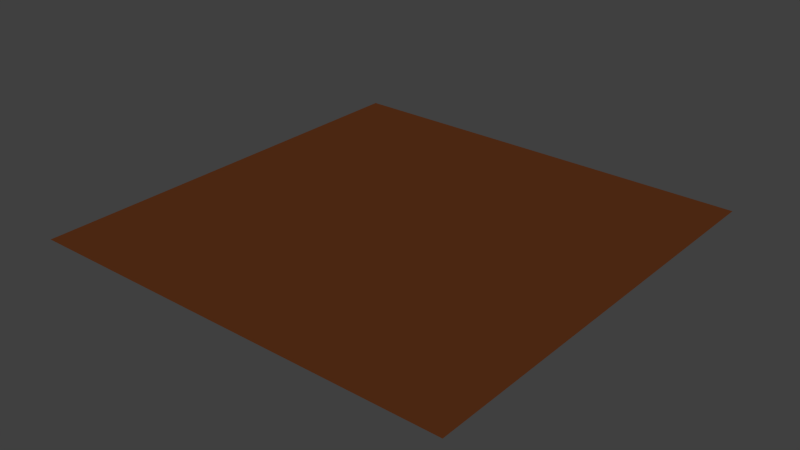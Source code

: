 # Source: kl-grass.blend  (saved by Blender 2.76.0; exported with 4.5.12 LTS)
import bpy
from mathutils import Matrix  # noqa: F401  (used for matrix-valued properties, if any)

bpy.ops.wm.read_factory_settings(use_empty=True)
scene = bpy.context.scene
scene.name = 'Scene'

# ---- collections
col_collection_1 = bpy.data.collections.new('Collection 1'); scene.collection.children.link(col_collection_1)

# ---- materials (node trees are filled in below, after node groups)
mat_material_003 = bpy.data.materials.new('Material.003')
mat_material_003.alpha_threshold = 0.0
mat_material_003.roughness = 0.5
mat_material_004 = bpy.data.materials.new('Material.004')
mat_material_004.alpha_threshold = 0.0
mat_material_004.roughness = 0.5

# ---- material node trees
mat_material_003.use_nodes = True; mat_material_003.node_tree.nodes.clear()
_N = mat_material_003.node_tree.nodes; _L = mat_material_003.node_tree.links
n0 = _N.new('ShaderNodeOutputMaterial'); n0.name = 'Material Output'; n0.location = (300, 300)
n1 = _N.new('ShaderNodeBsdfDiffuse'); n1.name = 'Diffuse BSDF'; n1.location = (10, 300)
n1.inputs[0].default_value = (0.1065, 0.03127, 0.009303, 1.0)
_L.new(n1.outputs[0], n0.inputs[0])
n0.is_active_output = True
mat_material_004.use_nodes = True; mat_material_004.node_tree.nodes.clear()
_N = mat_material_004.node_tree.nodes; _L = mat_material_004.node_tree.links
n0 = _N.new('ShaderNodeOutputMaterial'); n0.name = 'Material Output'; n0.location = (300, 300)
n1 = _N.new('ShaderNodeBsdfDiffuse'); n1.name = 'Diffuse BSDF'; n1.location = (10, 300)
n1.inputs[0].default_value = (0.0, 0.3264, 0.00132, 1.0)
_L.new(n1.outputs[0], n0.inputs[0])
n0.is_active_output = True

# ---- world
world_world = bpy.data.worlds.new('World'); scene.world = world_world
world_world.color = (0.05088, 0.05088, 0.05088)
world_world.use_sun_shadow = False
world_world.sun_shadow_jitter_overblur = 0.0
world_world.cycles.sampling_method = 'MANUAL'
world_world.cycles.sample_map_resolution = 256

# ---- meshes
me_plane = bpy.data.meshes.new('Plane')
me_plane.from_pydata([(-1.0, -1.0, 0.0), (1.0, -1.0, 0.0), (-1.0, 1.0, 0.0), (1.0, 1.0, 0.0)], [], [(0, 1, 3, 2)])
me_plane.materials.append(mat_material_003)
me_plane.materials.append(mat_material_004)
me_plane.use_remesh_preserve_volume = False
me_plane.use_remesh_preserve_attributes = False
me_plane.use_mirror_vertex_groups = False
me_plane.update()

# ---- objects
ob_plane = bpy.data.objects.new('Plane', me_plane)

# ---- transforms, parenting, visibility, modifiers, constraints
ob_plane.location = (0.0, 0.0, 0.0)
ob_plane.scale = (26.05, 26.05, 3.256)
ob_plane.lineart.crease_threshold = 0.0
_m = ob_plane.modifiers.new('ParticleSystem 1', 'PARTICLE_SYSTEM')

# ---- collection membership
col_collection_1.objects.link(ob_plane)

# ---- scene / render settings (as saved in the file)
scene.frame_start = 1; scene.frame_end = 250; scene.frame_set(1)
scene.render.engine = 'CYCLES'
scene.render.resolution_percentage = 50
scene.render.dither_intensity = 0.0
scene.cycles.use_denoising = False
scene.cycles.samples = 10
scene.cycles.sampling_pattern = 'TABULATED_SOBOL'
scene.cycles.light_sampling_threshold = 0.0
scene.cycles.use_adaptive_sampling = False
scene.cycles.use_light_tree = False
scene.cycles.blur_glossy = 0.0
scene.cycles.pixel_filter_type = 'GAUSSIAN'
scene.cycles.sample_clamp_indirect = 0.0
scene.view_settings.view_transform = 'Standard'
bpy.context.view_layer.update()

# ---- added for rendering (the .blend has no active camera and no usable light): camera, sun
cam_auto = bpy.data.cameras.new('AutoCamera')
cam_auto.lens = 50.0
cam_auto.sensor_width = 36.0
cam_auto.clip_end = 1196.37
ob_auto_camera = bpy.data.objects.new('AutoCamera', cam_auto)
scene.collection.objects.link(ob_auto_camera)
ob_auto_camera.location = (68.1695, -81.8035, 54.5356)
ob_auto_camera.rotation_euler = (1.09748, -7.21219e-08, 0.694738)
scene.camera = ob_auto_camera
light_auto_sun = bpy.data.lights.new('AutoSun', 'SUN')
light_auto_sun.energy = 3.0
light_auto_sun.angle = 0.0523599
ob_auto_sun = bpy.data.objects.new('AutoSun', light_auto_sun)
scene.collection.objects.link(ob_auto_sun)
ob_auto_sun.rotation_euler = (0.872665, 0.174533, 0.523599)
bpy.context.view_layer.update()
